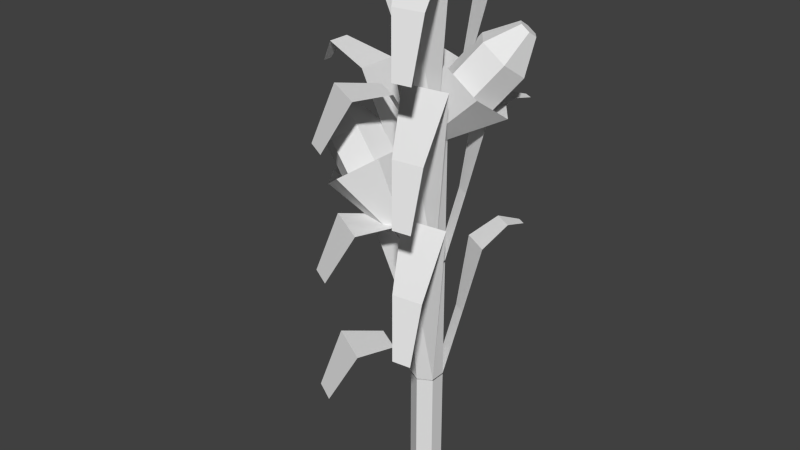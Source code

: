 # Source: cornPlant.blend  (saved by Blender 2.76.0; exported with 4.5.12 LTS)
import bpy
from mathutils import Matrix  # noqa: F401  (used for matrix-valued properties, if any)

bpy.ops.wm.read_factory_settings(use_empty=True)
scene = bpy.context.scene
scene.name = 'Scene'

# ---- collections
col_collection_1 = bpy.data.collections.new('Collection 1'); scene.collection.children.link(col_collection_1)

# ---- world
world_world = bpy.data.worlds.new('World'); scene.world = world_world
world_world.color = (0.05088, 0.05088, 0.05088)
world_world.use_sun_shadow = False
world_world.sun_shadow_jitter_overblur = 0.0
world_world.cycles.sampling_method = 'MANUAL'
world_world.cycles.sample_map_resolution = 256

# ---- meshes
me_plane = bpy.data.meshes.new('Plane')
me_plane.from_pydata([(0.001932, 0.04675, -0.01243), (0.001932, 0.04675, 0.1231), (0.01638, 0.03841, -0.01243), (0.01638, 0.03841, 0.1231), (0.01638, 0.02173, -0.01243), (0.01638, 0.02173, 0.1231), (0.001932, 0.01339, -0.01243), (0.001932, 0.01339, 0.1231), (-0.01252, 0.02173, -0.01243), (-0.01252, 0.02173, 0.1231), (-0.01252, 0.03841, -0.01243), (-0.01252, 0.03841, 0.1231), (-0.02971, 0.04007, 0.2255), (-0.02971, 0.01626, 0.2255), (-0.06848, -0.05659, 0.1231), (-0.04373, -0.07088, 0.1231), (-0.01843, -0.05483, 0.175), (-0.06456, -0.02819, 0.175), (-0.03268, 0.0009015, 0.1736), (-0.004579, -0.01532, 0.1736), (0.05198, -0.08485, 0.2171), (0.07099, -0.08253, 0.2171), (0.06701, -0.06119, 0.2723), (0.03545, -0.06504, 0.2723), (0.003238, -0.0124, 0.3194), (0.05126, -0.006544, 0.3194), (-0.06132, 0.04985, 0.3139), (-0.06132, 0.00648, 0.3139), (-0.1103, 0.04007, 0.328), (-0.1103, 0.01626, 0.328), (-0.1261, 0.03296, 0.3033), (-0.1261, 0.02337, 0.3033), (0.01019, 0.06708, 0.1912), (0.02464, 0.05874, 0.1912), (0.01211, 0.08322, 0.2665), (0.04109, 0.06649, 0.2665), (0.0302, 0.1078, 0.285), (0.05007, 0.09638, 0.285), (0.04785, 0.12, 0.2821), (0.05661, 0.1149, 0.2821), (0.001932, 0.04675, 0.2575), (0.001932, 0.04675, 0.122), (-0.0364, 0.02916, 0.3381), (-0.06965, 0.02916, 0.386), (-0.01565, 0.01458, 0.3525), (-0.0489, 0.01458, 0.4004), (-0.01565, -0.01458, 0.3525), (-0.0489, -0.01458, 0.4004), (-0.0364, -0.02916, 0.3381), (-0.06965, -0.02916, 0.386), (-0.05715, -0.01458, 0.3237), (-0.09039, -0.01458, 0.3716), (-0.05715, 0.01458, 0.3237), (-0.09039, 0.01458, 0.3716), (0.01638, 0.03841, 0.122), (0.01638, 0.03841, 0.2575), (0.01638, 0.02173, 0.122), (0.01638, 0.02173, 0.2575), (0.001932, 0.01339, 0.122), (0.001932, 0.01339, 0.2575), (-0.01252, 0.02173, 0.122), (-0.01252, 0.02173, 0.2575), (-0.01252, 0.03841, 0.122), (-0.01252, 0.03841, 0.2575), (-0.02971, 0.04007, 0.36), (-0.02971, 0.01626, 0.36), (-0.06848, -0.05659, 0.2575), (-0.04373, -0.07088, 0.2575), (-0.01843, -0.05483, 0.3095), (-0.06456, -0.02819, 0.3095), (-0.03268, 0.0009015, 0.3081), (-0.004579, -0.01532, 0.3081), (0.05198, -0.08485, 0.3516), (0.07099, -0.08253, 0.3516), (0.06701, -0.06119, 0.4068), (0.03545, -0.06504, 0.4068), (0.003238, -0.0124, 0.4538), (0.05126, -0.006544, 0.4538), (-0.06132, 0.04985, 0.4483), (-0.06132, 0.00648, 0.4483), (-0.1103, 0.04007, 0.4625), (-0.1103, 0.01626, 0.4625), (-0.1261, 0.03296, 0.4377), (-0.1261, 0.02337, 0.4377), (0.01019, 0.06708, 0.3257), (0.02464, 0.05874, 0.3257), (0.01211, 0.08322, 0.4009), (0.04109, 0.06649, 0.4009), (0.0302, 0.1078, 0.4194), (0.05007, 0.09638, 0.4194), (0.04785, 0.12, 0.4166), (0.05661, 0.1149, 0.4166), (0.001932, 0.04675, 0.391), (0.001932, 0.04675, 0.2556), (0.01638, 0.03841, 0.2556), (0.01638, 0.03841, 0.391), (0.01638, 0.02173, 0.2556), (0.01638, 0.02173, 0.391), (0.001932, 0.01339, 0.2556), (0.001932, 0.01339, 0.391), (-0.01252, 0.02173, 0.2556), (-0.01252, 0.02173, 0.391), (-0.01252, 0.03841, 0.2556), (-0.01252, 0.03841, 0.391), (-0.02971, 0.04007, 0.4935), (-0.02971, 0.01626, 0.4935), (-0.06848, -0.05659, 0.391), (-0.04373, -0.07088, 0.391), (-0.01843, -0.05483, 0.443), (-0.06456, -0.02819, 0.443), (-0.03268, 0.0009015, 0.4416), (-0.004579, -0.01532, 0.4416), (0.05198, -0.08485, 0.4851), (0.07099, -0.08253, 0.4851), (0.06701, -0.06119, 0.5403), (0.03545, -0.06504, 0.5403), (0.003238, -0.0124, 0.5874), (0.05126, -0.006544, 0.5874), (-0.06132, 0.04985, 0.5819), (-0.06132, 0.00648, 0.5819), (-0.1103, 0.04007, 0.596), (-0.1103, 0.01626, 0.596), (-0.1261, 0.03296, 0.5713), (-0.1261, 0.02337, 0.5713), (0.01019, 0.06708, 0.4592), (0.02464, 0.05874, 0.4592), (0.01211, 0.08322, 0.5345), (0.04109, 0.06649, 0.5345), (0.0302, 0.1078, 0.5529), (0.05007, 0.09638, 0.5529), (0.04785, 0.12, 0.5501), (0.05661, 0.1149, 0.5501), (-0.08857, 0.01048, 0.4133), (-0.08111, 0.005238, 0.4184), (-0.08111, -0.005238, 0.4184), (-0.08857, -0.01048, 0.4133), (-0.09602, -0.005238, 0.4081), (-0.09602, 0.005238, 0.4081), (-0.01118, 0.01298, 0.3017), (-0.001938, 0.006491, 0.3081), (-0.001938, -0.006491, 0.3081), (-0.01118, -0.01298, 0.3017), (-0.02041, -0.006491, 0.2953), (-0.02041, 0.006491, 0.2953), (-0.04902, 0.04515, 0.3563), (-0.01689, 0.02257, 0.3786), (-0.01689, -0.02257, 0.3786), (-0.04902, -0.04515, 0.3563), (-0.08114, -0.02257, 0.334), (-0.08114, 0.02257, 0.334), (0.003595, 0.07222, 0.4241), (0.03402, 0.09551, 0.4681), (0.02757, 0.07221, 0.4075), (0.058, 0.09551, 0.4515), (0.0453, 0.04906, 0.4075), (0.07572, 0.07236, 0.4515), (0.03905, 0.02591, 0.4241), (0.06947, 0.04921, 0.4681), (0.01507, 0.02592, 0.4407), (0.04549, 0.04921, 0.4847), (-0.002657, 0.04907, 0.4407), (0.02776, 0.07236, 0.4847), (0.06269, 0.09393, 0.4931), (0.0713, 0.09393, 0.4871), (0.07767, 0.08561, 0.4871), (0.07543, 0.0773, 0.4931), (0.06681, 0.0773, 0.4991), (0.06044, 0.08561, 0.4991), (-0.009654, 0.0417, 0.3907), (0.001022, 0.0417, 0.3834), (0.008915, 0.03139, 0.3834), (0.006131, 0.02108, 0.3907), (-0.004545, 0.02108, 0.3981), (-0.01244, 0.03139, 0.3981), (0.005418, 0.09375, 0.4408), (0.04254, 0.09374, 0.4151), (0.06999, 0.0579, 0.4151), (0.06031, 0.02206, 0.4408), (0.02318, 0.02206, 0.4665), (-0.004263, 0.05791, 0.4665)], [], [(0, 1, 3, 2), (2, 3, 5, 4), (4, 5, 7, 6), (6, 7, 9, 8), (3, 1, 11, 9, 7, 5), (10, 11, 1, 0), (8, 9, 11, 10), (0, 2, 4, 6, 8, 10), (5, 7, 24, 25), (25, 24, 23, 22), (22, 23, 20, 21), (7, 9, 18, 19), (19, 18, 17, 16), (16, 17, 14, 15), (11, 9, 13, 12), (12, 13, 27, 26), (26, 27, 29, 28), (28, 29, 31, 30), (1, 3, 33, 32), (32, 33, 35, 34), (34, 35, 37, 36), (36, 37, 39, 38), (57, 59, 76, 77), (58, 59, 61, 60), (42, 43, 45, 44), (77, 76, 75, 74), (56, 57, 59, 58), (44, 45, 47, 46), (60, 61, 63, 62), (54, 55, 57, 56), (46, 47, 49, 48), (62, 63, 40, 41), (41, 40, 55, 54), (48, 49, 51, 50), (53, 51, 136, 137), (52, 53, 43, 42), (50, 51, 53, 52), (41, 54, 56, 58, 60, 62), (55, 40, 63, 61, 59, 57), (52, 42, 138, 143), (74, 75, 72, 73), (59, 61, 70, 71), (71, 70, 69, 68), (68, 69, 66, 67), (63, 61, 65, 64), (64, 65, 79, 78), (78, 79, 81, 80), (80, 81, 83, 82), (40, 55, 85, 84), (84, 85, 87, 86), (86, 87, 89, 88), (88, 89, 91, 90), (97, 99, 116, 117), (98, 99, 101, 100), (117, 116, 115, 114), (96, 97, 99, 98), (100, 101, 103, 102), (94, 95, 97, 96), (102, 103, 92, 93), (93, 92, 95, 94), (93, 94, 96, 98, 100, 102), (95, 92, 103, 101, 99, 97), (114, 115, 112, 113), (99, 101, 110, 111), (111, 110, 109, 108), (108, 109, 106, 107), (103, 101, 105, 104), (104, 105, 119, 118), (118, 119, 121, 120), (120, 121, 123, 122), (92, 95, 125, 124), (124, 125, 127, 126), (126, 127, 129, 128), (128, 129, 131, 130), (133, 132, 137, 136, 135, 134), (47, 45, 133, 134), (43, 53, 137, 132), (45, 43, 132, 133), (49, 47, 134, 135), (51, 49, 135, 136), (142, 143, 149, 148), (50, 52, 143, 142), (42, 44, 139, 138), (44, 46, 140, 139), (46, 48, 141, 140), (48, 50, 142, 141), (140, 141, 147, 146), (138, 139, 145, 144), (143, 138, 144, 149), (141, 142, 148, 147), (139, 140, 146, 145), (150, 151, 153, 152), (152, 153, 155, 154), (154, 155, 157, 156), (156, 157, 159, 158), (161, 159, 166, 167), (160, 161, 151, 150), (158, 159, 161, 160), (160, 150, 168, 173), (163, 162, 167, 166, 165, 164), (155, 153, 163, 164), (151, 161, 167, 162), (153, 151, 162, 163), (157, 155, 164, 165), (159, 157, 165, 166), (172, 173, 179, 178), (158, 160, 173, 172), (150, 152, 169, 168), (152, 154, 170, 169), (154, 156, 171, 170), (156, 158, 172, 171), (170, 171, 177, 176), (168, 169, 175, 174), (173, 168, 174, 179), (171, 172, 178, 177), (169, 170, 176, 175)])
_uv = me_plane.uv_layers.new(name='UVMap')
_uv.uv.foreach_set('vector', [0.4436, 0.4703, 0.4436, 0.4703, 0.4501, 0.4666, 0.4501, 0.4666, 0.4501, 0.4666, 0.4501, 0.4666, 0.4501, 0.4592, 0.4501, 0.4592, 0.4501, 0.4592, 0.4501, 0.4592, 0.4436, 0.4555, 0.4436, 0.4555, 0.4436, 0.4555, 0.4436, 0.4555, 0.4372, 0.4592, 0.4372, 0.4592, 0.4308, 0.3673, 0.393, 0.3673, 0.3553, 0.3673, 0.3553, 0.3673, 0.393, 0.3673, 0.4308, 0.3673, 0.4372, 0.4666, 0.4372, 0.4666, 0.4436, 0.4703, 0.4436, 0.4703, 0.4372, 0.4592, 0.4372, 0.4592, 0.4372, 0.4666, 0.4372, 0.4666, 0.4436, 0.4703, 0.4501, 0.4666, 0.4501, 0.4592, 0.4436, 0.4555, 0.4372, 0.4592, 0.4372, 0.4666, 0.4308, 0.3673, 0.393, 0.3673, 0.3964, 0.5967, 0.5219, 0.5967, 0.5219, 0.5967, 0.3964, 0.5967, 0.4806, 0.5418, 0.5631, 0.5418, 0.5631, 0.5418, 0.4806, 0.5418, 0.5238, 0.4772, 0.5735, 0.4772, 0.393, 0.3673, 0.3553, 0.3673, 0.3026, 0.4264, 0.376, 0.4264, 0.376, 0.4264, 0.3026, 0.4264, 0.2192, 0.4281, 0.3398, 0.4281, 0.3398, 0.4281, 0.2192, 0.4281, 0.209, 0.3673, 0.2737, 0.3673, 0.3553, 0.3673, 0.3553, 0.3673, 0.3103, 0.4871, 0.3103, 0.4871, 0.3103, 0.4871, 0.3103, 0.4871, 0.2277, 0.5903, 0.2277, 0.5903, 0.2277, 0.5903, 0.2277, 0.5903, 0.0997, 0.6068, 0.0997, 0.6068, 0.0997, 0.6068, 0.0997, 0.6068, 0.0584, 0.5779, 0.0584, 0.5779, 0.393, 0.3673, 0.4308, 0.3673, 0.4523, 0.447, 0.4146, 0.447, 0.4146, 0.447, 0.4523, 0.447, 0.4953, 0.5349, 0.4196, 0.5349, 0.4196, 0.5349, 0.4953, 0.5349, 0.5188, 0.5565, 0.4669, 0.5565, 0.4669, 0.5565, 0.5188, 0.5565, 0.5359, 0.5532, 0.513, 0.5532, 0.4308, 0.3673, 0.393, 0.3673, 0.3964, 0.5967, 0.5219, 0.5967, 0.4436, 0.4555, 0.4436, 0.4555, 0.4372, 0.4592, 0.4372, 0.4592, 0.253, 0.2575, 0.4509, 0.4356, 0.528, 0.3499, 0.3301, 0.1718, 0.5219, 0.5967, 0.3964, 0.5967, 0.4806, 0.5418, 0.5631, 0.5418, 0.4501, 0.4592, 0.4501, 0.4592, 0.4436, 0.4555, 0.4436, 0.4555, 0.3301, 0.1718, 0.528, 0.3499, 0.528, 0.3499, 0.3301, 0.1718, 0.4372, 0.4592, 0.4372, 0.4592, 0.4372, 0.4666, 0.4372, 0.4666, 0.4501, 0.4666, 0.4501, 0.4666, 0.4501, 0.4592, 0.4501, 0.4592, 0.3301, 0.1718, 0.528, 0.3499, 0.4509, 0.4356, 0.253, 0.2575, 0.4372, 0.4666, 0.4372, 0.4666, 0.4436, 0.4703, 0.4436, 0.4703, 0.4436, 0.4703, 0.4436, 0.4703, 0.4501, 0.4666, 0.4501, 0.4666, 0.253, 0.2575, 0.4509, 0.4356, 0.3737, 0.5213, 0.1758, 0.3432, 0.3737, 0.5213, 0.3737, 0.5213, 0.5358, 0.5678, 0.5358, 0.5678, 0.1758, 0.3432, 0.3737, 0.5213, 0.4509, 0.4356, 0.253, 0.2575, 0.1758, 0.3432, 0.3737, 0.5213, 0.3737, 0.5213, 0.1758, 0.3432, 0.4436, 0.4703, 0.4501, 0.4666, 0.4501, 0.4592, 0.4436, 0.4555, 0.4372, 0.4592, 0.4372, 0.4666, 0.4308, 0.3673, 0.393, 0.3673, 0.3553, 0.3673, 0.3553, 0.3673, 0.393, 0.3673, 0.4308, 0.3673, 0.1758, 0.3432, 0.253, 0.2575, 0.1028, 0.1223, 0.06844, 0.1605, 0.5631, 0.5418, 0.4806, 0.5418, 0.5238, 0.4772, 0.5735, 0.4772, 0.393, 0.3673, 0.3553, 0.3673, 0.3026, 0.4264, 0.376, 0.4264, 0.376, 0.4264, 0.3026, 0.4264, 0.2192, 0.4281, 0.3398, 0.4281, 0.3398, 0.4281, 0.2192, 0.4281, 0.209, 0.3673, 0.2737, 0.3673, 0.3553, 0.3673, 0.3553, 0.3673, 0.3103, 0.4871, 0.3103, 0.4871, 0.3103, 0.4871, 0.3103, 0.4871, 0.2277, 0.5903, 0.2277, 0.5903, 0.2277, 0.5903, 0.2277, 0.5903, 0.0997, 0.6068, 0.0997, 0.6068, 0.0997, 0.6068, 0.0997, 0.6068, 0.0584, 0.5779, 0.0584, 0.5779, 0.393, 0.3673, 0.4308, 0.3673, 0.4523, 0.447, 0.4146, 0.447, 0.4146, 0.447, 0.4523, 0.447, 0.4953, 0.5349, 0.4196, 0.5349, 0.4196, 0.5349, 0.4953, 0.5349, 0.5188, 0.5565, 0.4669, 0.5565, 0.4669, 0.5565, 0.5188, 0.5565, 0.5359, 0.5532, 0.513, 0.5532, 0.4308, 0.3673, 0.393, 0.3673, 0.3964, 0.5967, 0.5219, 0.5967, 0.4436, 0.4555, 0.4436, 0.4555, 0.4372, 0.4592, 0.4372, 0.4592, 0.5219, 0.5967, 0.3964, 0.5967, 0.4806, 0.5418, 0.5631, 0.5418, 0.4501, 0.4592, 0.4501, 0.4592, 0.4436, 0.4555, 0.4436, 0.4555, 0.4372, 0.4592, 0.4372, 0.4592, 0.4372, 0.4666, 0.4372, 0.4666, 0.4501, 0.4666, 0.4501, 0.4666, 0.4501, 0.4592, 0.4501, 0.4592, 0.4372, 0.4666, 0.4372, 0.4666, 0.4436, 0.4703, 0.4436, 0.4703, 0.4436, 0.4703, 0.4436, 0.4703, 0.4501, 0.4666, 0.4501, 0.4666, 0.4436, 0.4703, 0.4501, 0.4666, 0.4501, 0.4592, 0.4436, 0.4555, 0.4372, 0.4592, 0.4372, 0.4666, 0.4308, 0.3673, 0.393, 0.3673, 0.3553, 0.3673, 0.3553, 0.3673, 0.393, 0.3673, 0.4308, 0.3673, 0.5631, 0.5418, 0.4806, 0.5418, 0.5238, 0.4772, 0.5735, 0.4772, 0.393, 0.3673, 0.3553, 0.3673, 0.3026, 0.4264, 0.376, 0.4264, 0.376, 0.4264, 0.3026, 0.4264, 0.2192, 0.4281, 0.3398, 0.4281, 0.3398, 0.4281, 0.2192, 0.4281, 0.209, 0.3673, 0.2737, 0.3673, 0.3553, 0.3673, 0.3553, 0.3673, 0.3103, 0.4871, 0.3103, 0.4871, 0.3103, 0.4871, 0.3103, 0.4871, 0.2277, 0.5903, 0.2277, 0.5903, 0.2277, 0.5903, 0.2277, 0.5903, 0.0997, 0.6068, 0.0997, 0.6068, 0.0997, 0.6068, 0.0997, 0.6068, 0.0584, 0.5779, 0.0584, 0.5779, 0.393, 0.3673, 0.4308, 0.3673, 0.4523, 0.447, 0.4146, 0.447, 0.4146, 0.447, 0.4523, 0.447, 0.4953, 0.5349, 0.4196, 0.5349, 0.4196, 0.5349, 0.4953, 0.5349, 0.5188, 0.5565, 0.4669, 0.5565, 0.4669, 0.5565, 0.5188, 0.5565, 0.5359, 0.5532, 0.513, 0.5532, 0.5912, 0.5062, 0.5635, 0.537, 0.5358, 0.5678, 0.5358, 0.5678, 0.5635, 0.537, 0.5912, 0.5062, 0.528, 0.3499, 0.528, 0.3499, 0.5912, 0.5062, 0.5912, 0.5062, 0.4509, 0.4356, 0.3737, 0.5213, 0.5358, 0.5678, 0.5635, 0.537, 0.528, 0.3499, 0.4509, 0.4356, 0.5635, 0.537, 0.5912, 0.5062, 0.4509, 0.4356, 0.528, 0.3499, 0.5912, 0.5062, 0.5635, 0.537, 0.3737, 0.5213, 0.4509, 0.4356, 0.5635, 0.537, 0.5358, 0.5678, 0.06844, 0.1605, 0.06844, 0.1605, 0.2086, 0.4578, 0.2086, 0.4578, 0.1758, 0.3432, 0.1758, 0.3432, 0.06844, 0.1605, 0.06844, 0.1605, 0.253, 0.2575, 0.3301, 0.1718, 0.1371, 0.08416, 0.1028, 0.1223, 0.3301, 0.1718, 0.3301, 0.1718, 0.1371, 0.08416, 0.1371, 0.08416, 0.3301, 0.1718, 0.253, 0.2575, 0.1028, 0.1223, 0.1371, 0.08416, 0.253, 0.2575, 0.1758, 0.3432, 0.06844, 0.1605, 0.1028, 0.1223, 0.1371, 0.08416, 0.1028, 0.1223, 0.3281, 0.3251, 0.4475, 0.1924, 0.1028, 0.1223, 0.1371, 0.08416, 0.4475, 0.1924, 0.3281, 0.3251, 0.06844, 0.1605, 0.1028, 0.1223, 0.3281, 0.3251, 0.2086, 0.4578, 0.1028, 0.1223, 0.06844, 0.1605, 0.2086, 0.4578, 0.3281, 0.3251, 0.1371, 0.08416, 0.1371, 0.08416, 0.4475, 0.1924, 0.4475, 0.1924, 0.253, 0.2575, 0.4509, 0.4356, 0.528, 0.3499, 0.3301, 0.1718, 0.3301, 0.1718, 0.528, 0.3499, 0.528, 0.3499, 0.3301, 0.1718, 0.3301, 0.1718, 0.528, 0.3499, 0.4509, 0.4356, 0.253, 0.2575, 0.253, 0.2575, 0.4509, 0.4356, 0.3737, 0.5213, 0.1758, 0.3432, 0.3737, 0.5213, 0.3737, 0.5213, 0.5358, 0.5678, 0.5358, 0.5678, 0.1758, 0.3432, 0.3737, 0.5213, 0.4509, 0.4356, 0.253, 0.2575, 0.1758, 0.3432, 0.3737, 0.5213, 0.3737, 0.5213, 0.1758, 0.3432, 0.1758, 0.3432, 0.253, 0.2575, 0.1028, 0.1223, 0.06844, 0.1605, 0.5912, 0.5062, 0.5635, 0.537, 0.5358, 0.5678, 0.5358, 0.5678, 0.5635, 0.537, 0.5912, 0.5062, 0.528, 0.3499, 0.528, 0.3499, 0.5912, 0.5062, 0.5912, 0.5062, 0.4509, 0.4356, 0.3737, 0.5213, 0.5358, 0.5678, 0.5635, 0.537, 0.528, 0.3499, 0.4509, 0.4356, 0.5635, 0.537, 0.5912, 0.5062, 0.4509, 0.4356, 0.528, 0.3499, 0.5912, 0.5062, 0.5635, 0.537, 0.3737, 0.5213, 0.4509, 0.4356, 0.5635, 0.537, 0.5358, 0.5678, 0.06844, 0.1605, 0.06844, 0.1605, 0.2086, 0.4578, 0.2086, 0.4578, 0.1758, 0.3432, 0.1758, 0.3432, 0.06844, 0.1605, 0.06844, 0.1605, 0.253, 0.2575, 0.3301, 0.1718, 0.1371, 0.08416, 0.1028, 0.1223, 0.3301, 0.1718, 0.3301, 0.1718, 0.1371, 0.08416, 0.1371, 0.08416, 0.3301, 0.1718, 0.253, 0.2575, 0.1028, 0.1223, 0.1371, 0.08416, 0.253, 0.2575, 0.1758, 0.3432, 0.06844, 0.1605, 0.1028, 0.1223, 0.1371, 0.08416, 0.1028, 0.1223, 0.3281, 0.3251, 0.4475, 0.1924, 0.1028, 0.1223, 0.1371, 0.08416, 0.4475, 0.1924, 0.3281, 0.3251, 0.06844, 0.1605, 0.1028, 0.1223, 0.3281, 0.3251, 0.2086, 0.4578, 0.1028, 0.1223, 0.06844, 0.1605, 0.2086, 0.4578, 0.3281, 0.3251, 0.1371, 0.08416, 0.1371, 0.08416, 0.4475, 0.1924, 0.4475, 0.1924])
me_plane.use_remesh_preserve_volume = False
me_plane.use_remesh_preserve_attributes = False
me_plane.use_mirror_vertex_groups = False
me_plane.update()

# ---- objects
ob_potatoplant = bpy.data.objects.new('potatoPlant', me_plane)

# ---- transforms, parenting, visibility, modifiers, constraints
ob_potatoplant.location = (0.0, 0.0, 0.0)
ob_potatoplant.lineart.crease_threshold = 0.0

# ---- collection membership
col_collection_1.objects.link(ob_potatoplant)

# ---- scene / render settings (as saved in the file)
scene.frame_start = 1; scene.frame_end = 250; scene.frame_set(1)
scene.render.engine = 'BLENDER_EEVEE_NEXT'
scene.render.resolution_percentage = 50
scene.render.dither_intensity = 0.0
scene.cycles.use_denoising = False
scene.cycles.samples = 10
scene.cycles.sampling_pattern = 'TABULATED_SOBOL'
scene.cycles.light_sampling_threshold = 0.0
scene.cycles.use_adaptive_sampling = False
scene.cycles.use_light_tree = False
scene.cycles.blur_glossy = 0.0
scene.cycles.pixel_filter_type = 'GAUSSIAN'
scene.cycles.sample_clamp_indirect = 0.0
scene.view_settings.view_transform = 'Standard'
bpy.context.view_layer.update()

# ---- added for rendering (the .blend has no active camera and no usable light): camera, sun
cam_auto = bpy.data.cameras.new('AutoCamera')
cam_auto.lens = 50.0
cam_auto.sensor_width = 36.0
cam_auto.clip_end = 1000.0
ob_auto_camera = bpy.data.objects.new('AutoCamera', cam_auto)
scene.collection.objects.link(ob_auto_camera)
ob_auto_camera.location = (0.598957, -0.730262, 0.790331)
ob_auto_camera.rotation_euler = (1.09748, -7.21219e-08, 0.694738)
scene.camera = ob_auto_camera
light_auto_sun = bpy.data.lights.new('AutoSun', 'SUN')
light_auto_sun.energy = 3.0
light_auto_sun.angle = 0.0523599
ob_auto_sun = bpy.data.objects.new('AutoSun', light_auto_sun)
scene.collection.objects.link(ob_auto_sun)
ob_auto_sun.rotation_euler = (0.872665, 0.174533, 0.523599)
bpy.context.view_layer.update()
